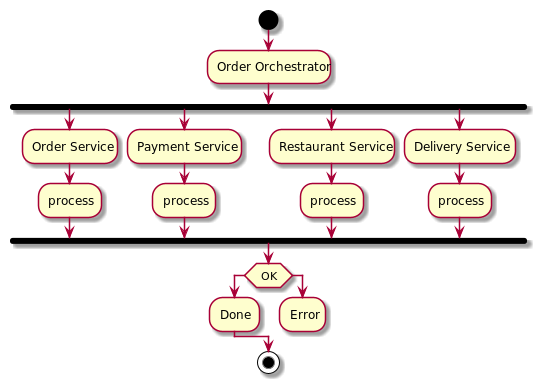

The diagram above was rendered by PlantUML. Its source (embedded in the PNG):
@startuml
start
:Order Orchestrator;

fork
    :Order Service;
	:process;
fork again
	:Payment Service;
	:process;
fork again
	:Restaurant Service;
	:process;
fork again
	:Delivery Service;
	:process;
end fork
if (OK) then
   :Done;
else
   :Error;
   detach
endif
stop

@enduml